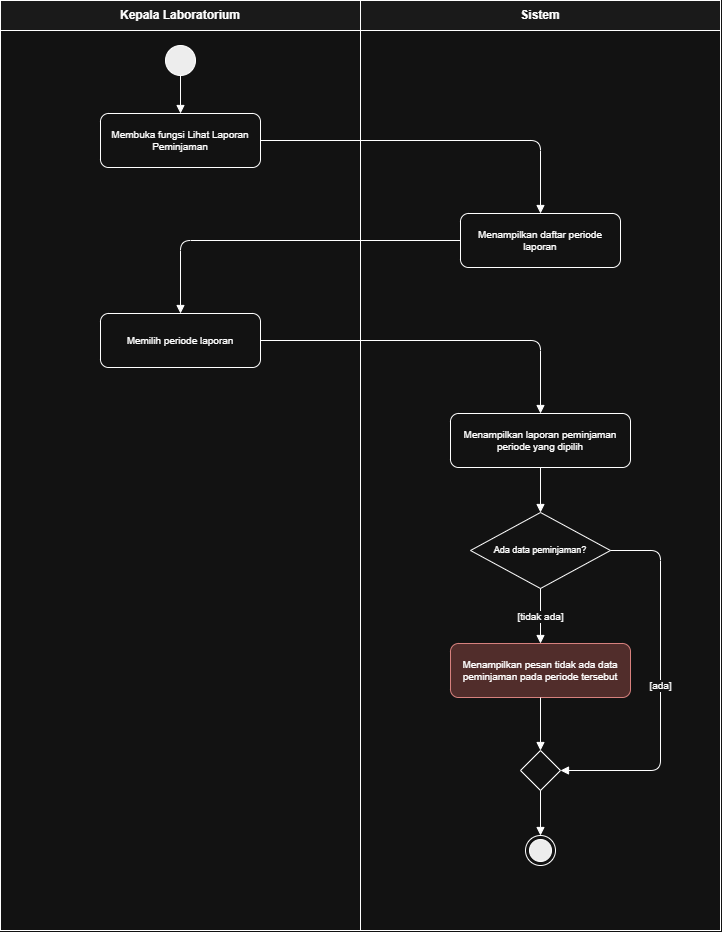

The diagram above was exported from draw.io. Its source (the exported page's mxGraphModel, read from the mxfile embedded in the PNG):
<mxGraphModel dx="1030" dy="626" grid="1" gridSize="10" guides="1" tooltips="1" connect="1" arrows="1" fold="1" page="1" pageScale="1" pageWidth="827" pageHeight="1169" math="0" shadow="0">
  <root>
    <mxCell id="0" />
    <mxCell id="1" parent="0" />
    <mxCell id="n11" parent="1" style="whiteSpace=wrap;html=1;fillColor=#f5f5f5;fontStyle=1;" value="Kepala Laboratorium" vertex="1">
      <mxGeometry height="30" width="360" x="40" y="10" as="geometry" />
    </mxCell>
    <mxCell id="n12" parent="1" style="html=1;fillColor=none;" value="" vertex="1">
      <mxGeometry height="900" width="360" x="40" y="40" as="geometry" />
    </mxCell>
    <mxCell id="n13" parent="1" style="whiteSpace=wrap;html=1;fillColor=#f5f5f5;fontStyle=1;" value="Sistem" vertex="1">
      <mxGeometry height="30" width="360" x="400" y="10" as="geometry" />
    </mxCell>
    <mxCell id="n14" parent="1" style="html=1;fillColor=none;" value="" vertex="1">
      <mxGeometry height="900" width="360" x="400" y="40" as="geometry" />
    </mxCell>
    <mxCell id="n15" parent="1" style="ellipse;html=1;fillColor=#000000;" value="" vertex="1">
      <mxGeometry height="30" width="30" x="205" y="55" as="geometry" />
    </mxCell>
    <mxCell id="n16" parent="1" style="rounded=1;whiteSpace=wrap;html=1;fontSize=10;" value="Membuka fungsi Lihat Laporan Peminjaman" vertex="1">
      <mxGeometry height="54" width="160" x="140" y="123" as="geometry" />
    </mxCell>
    <mxCell id="n17" parent="1" style="rounded=1;whiteSpace=wrap;html=1;fontSize=10;" value="Menampilkan daftar periode laporan" vertex="1">
      <mxGeometry height="54" width="160" x="500" y="223" as="geometry" />
    </mxCell>
    <mxCell id="n18" parent="1" style="rounded=1;whiteSpace=wrap;html=1;fontSize=10;" value="Memilih periode laporan" vertex="1">
      <mxGeometry height="54" width="160" x="140" y="323" as="geometry" />
    </mxCell>
    <mxCell id="n19" parent="1" style="rounded=1;whiteSpace=wrap;html=1;fontSize=10;" value="Menampilkan laporan peminjaman periode yang dipilih" vertex="1">
      <mxGeometry height="54" width="180" x="490" y="423" as="geometry" />
    </mxCell>
    <mxCell id="n20" parent="1" style="rhombus;whiteSpace=wrap;html=1;fontSize=9;" value="Ada data peminjaman?" vertex="1">
      <mxGeometry height="76" width="140" x="510" y="522" as="geometry" />
    </mxCell>
    <mxCell id="n21" parent="1" style="rounded=1;whiteSpace=wrap;html=1;fontSize=10;fillColor=#f8cecc;strokeColor=#b85450;" value="Menampilkan pesan tidak ada data peminjaman pada periode tersebut" vertex="1">
      <mxGeometry height="54" width="180" x="490" y="653" as="geometry" />
    </mxCell>
    <mxCell id="n22" parent="1" style="rhombus;html=1;" value="" vertex="1">
      <mxGeometry height="40" width="40" x="560" y="760" as="geometry" />
    </mxCell>
    <mxCell id="n23" parent="1" style="shape=endState;html=1;fillColor=#000000;" value="" vertex="1">
      <mxGeometry height="30" width="30" x="565" y="845" as="geometry" />
    </mxCell>
    <mxCell id="e24" edge="1" parent="1" source="n15" style="edgeStyle=orthogonalEdgeStyle;html=1;endArrow=block;endFill=1;fontSize=10;exitX=0.5;exitY=1;entryX=0.5;entryY=0;" target="n16" value="">
      <mxGeometry relative="1" as="geometry" />
    </mxCell>
    <mxCell id="e25" edge="1" parent="1" source="n16" style="edgeStyle=orthogonalEdgeStyle;html=1;endArrow=block;endFill=1;fontSize=10;exitX=1;exitY=0.5;entryX=0.5;entryY=0;" target="n17" value="">
      <mxGeometry relative="1" as="geometry" />
    </mxCell>
    <mxCell id="e26" edge="1" parent="1" source="n17" style="edgeStyle=orthogonalEdgeStyle;html=1;endArrow=block;endFill=1;fontSize=10;exitX=0;exitY=0.5;entryX=0.5;entryY=0;" target="n18" value="">
      <mxGeometry relative="1" as="geometry" />
    </mxCell>
    <mxCell id="e27" edge="1" parent="1" source="n18" style="edgeStyle=orthogonalEdgeStyle;html=1;endArrow=block;endFill=1;fontSize=10;exitX=1;exitY=0.5;entryX=0.5;entryY=0;" target="n19" value="">
      <mxGeometry relative="1" as="geometry" />
    </mxCell>
    <mxCell id="e28" edge="1" parent="1" source="n19" style="edgeStyle=orthogonalEdgeStyle;html=1;endArrow=block;endFill=1;fontSize=10;exitX=0.5;exitY=1;entryX=0.5;entryY=0;" target="n20" value="">
      <mxGeometry relative="1" as="geometry" />
    </mxCell>
    <mxCell id="e29" edge="1" parent="1" source="n20" style="edgeStyle=orthogonalEdgeStyle;html=1;endArrow=block;endFill=1;fontSize=10;exitX=0.5;exitY=1;entryX=0.5;entryY=0;" target="n21" value="[tidak ada]">
      <mxGeometry relative="1" as="geometry" />
    </mxCell>
    <mxCell id="e30" edge="1" parent="1" source="n20" style="edgeStyle=orthogonalEdgeStyle;html=1;endArrow=block;endFill=1;fontSize=10;exitX=1;exitY=0.5;entryX=1;entryY=0.5;" target="n22" value="[ada]">
      <mxGeometry relative="1" as="geometry">
        <Array as="points">
          <mxPoint x="700" y="560" />
          <mxPoint x="700" y="780" />
        </Array>
      </mxGeometry>
    </mxCell>
    <mxCell id="e31" edge="1" parent="1" source="n21" style="edgeStyle=orthogonalEdgeStyle;html=1;endArrow=block;endFill=1;fontSize=10;exitX=0.5;exitY=1;entryX=0.5;entryY=0;" target="n22" value="">
      <mxGeometry relative="1" as="geometry" />
    </mxCell>
    <mxCell id="e32" edge="1" parent="1" source="n22" style="edgeStyle=orthogonalEdgeStyle;html=1;endArrow=block;endFill=1;fontSize=10;exitX=0.5;exitY=1;entryX=0.5;entryY=0;" target="n23" value="">
      <mxGeometry relative="1" as="geometry" />
    </mxCell>
  </root>
</mxGraphModel>